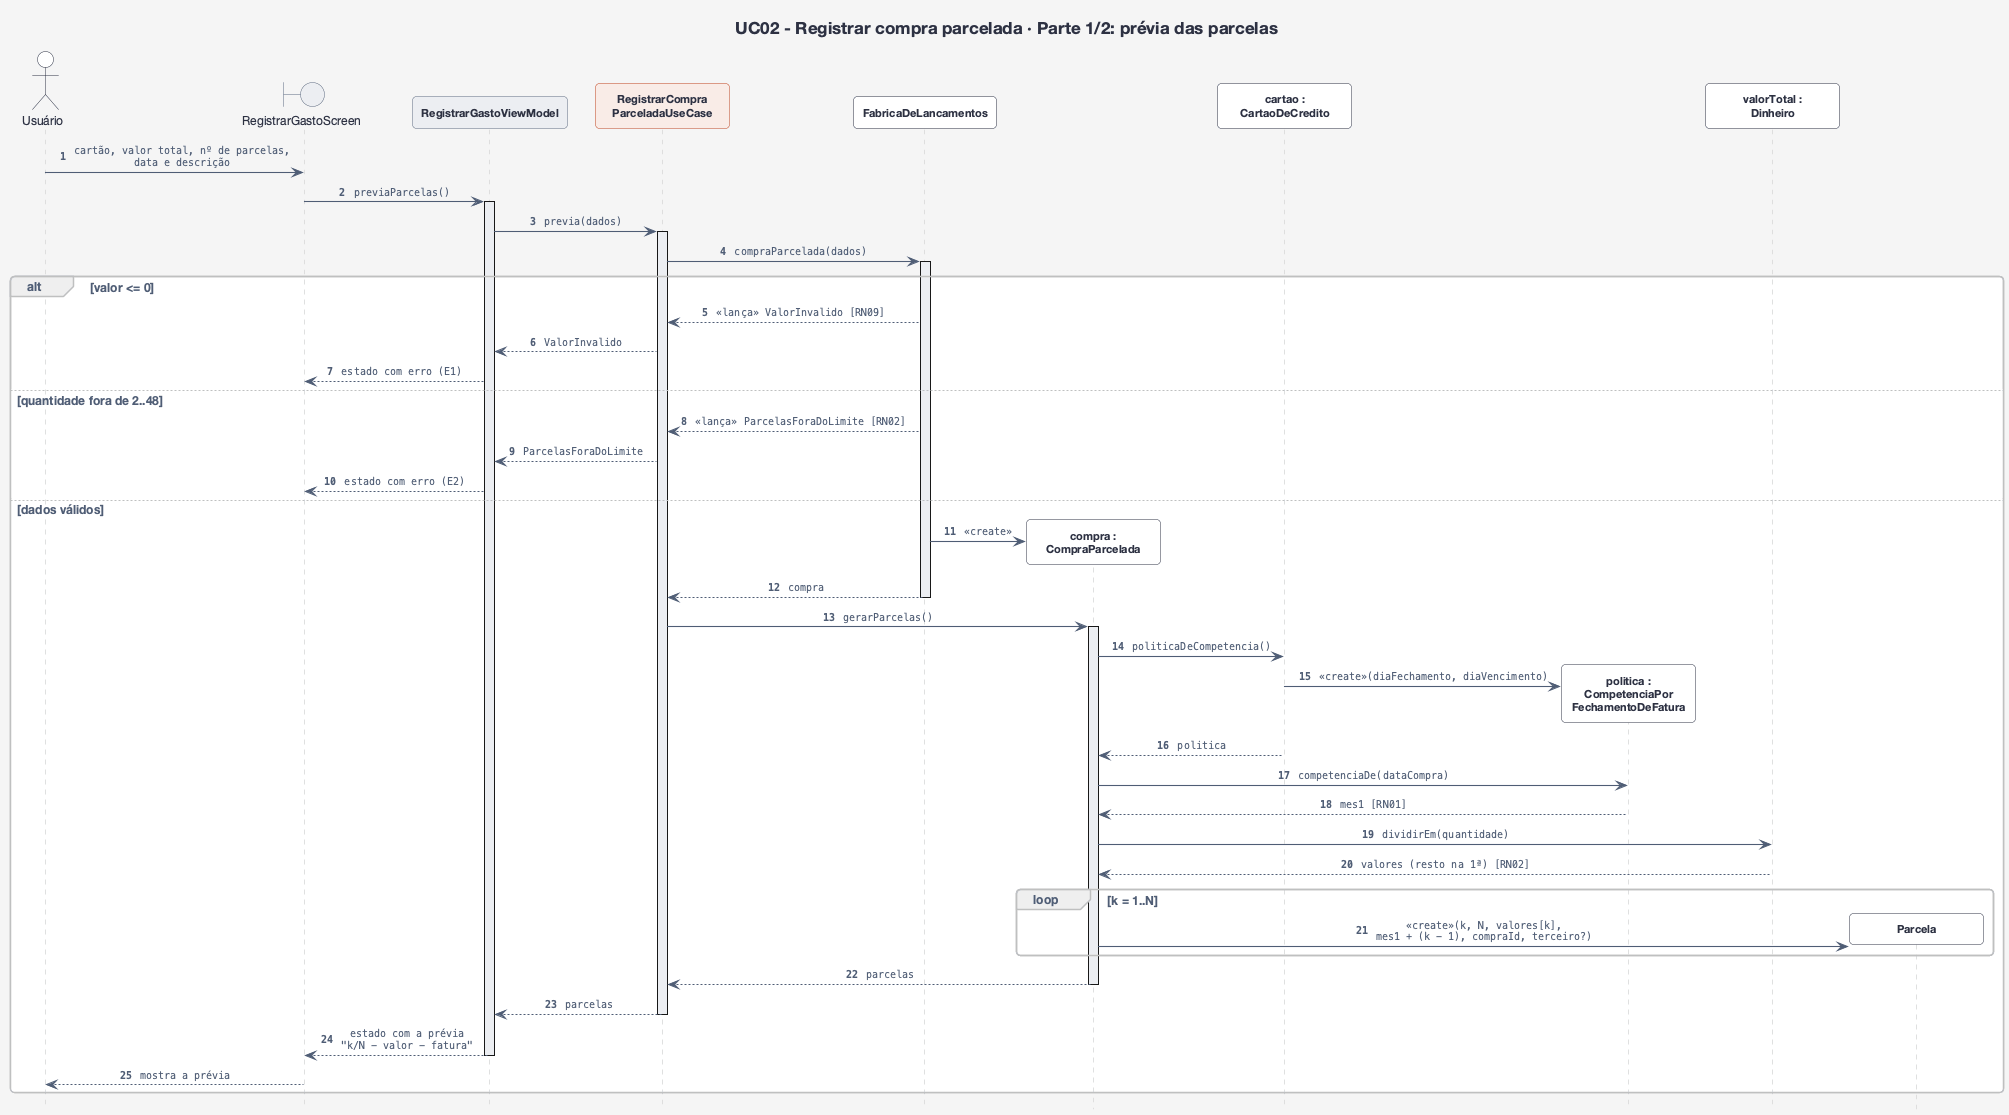

The diagram above was rendered by PlantUML. Its source (embedded in the PNG):
@startuml sequencia-uc02-1-previa
!include estilo.iuml
hide footbox
hide <<foco>> stereotype
autonumber "<b>0"
title UC02 - Registrar compra parcelada · Parte 1/2: prévia das parcelas

actor "Usuário" as U
boundary "RegistrarGastoScreen" as Tela
participant "RegistrarGastoViewModel" as VM <<viewmodel>>
participant "RegistrarCompra\nParceladaUseCase" as UC <<foco>>
participant "FabricaDeLancamentos" as Fab
participant "compra :\nCompraParcelada" as CP
participant "cartao :\nCartaoDeCredito" as Cartao
participant "politica :\nCompetenciaPor\nFechamentoDeFatura" as Pol
participant "valorTotal :\nDinheiro" as Din
participant "Parcela" as Par

U -> Tela : cartão, valor total, nº de parcelas,\ndata e descrição
Tela -> VM : previaParcelas()
activate VM
VM -> UC : previa(dados)
activate UC
UC -> Fab : compraParcelada(dados)
activate Fab
alt valor <= 0
  Fab --> UC : <<lança>> ValorInvalido [RN09]
  UC --> VM : ValorInvalido
  VM --> Tela : estado com erro (E1)
else quantidade fora de 2..48
  Fab --> UC : <<lança>> ParcelasForaDoLimite [RN02]
  UC --> VM : ParcelasForaDoLimite
  VM --> Tela : estado com erro (E2)
else dados válidos
  create CP
  Fab -> CP : <<create>>
  Fab --> UC : compra
  deactivate Fab
  UC -> CP : gerarParcelas()
  activate CP
  CP -> Cartao : politicaDeCompetencia()
  create Pol
  Cartao -> Pol : <<create>>(diaFechamento, diaVencimento)
  Cartao --> CP : politica
  CP -> Pol : competenciaDe(dataCompra)
  Pol --> CP : mes1 [RN01]
  CP -> Din : dividirEm(quantidade)
  Din --> CP : valores (resto na 1ª) [RN02]
  loop k = 1..N
    create Par
    CP -> Par : <<create>>(k, N, valores[k],\nmes1 + (k − 1), compraId, terceiro?)
  end
  CP --> UC : parcelas
  deactivate CP
  UC --> VM : parcelas
  deactivate UC
  VM --> Tela : estado com a prévia\n"k/N - valor - fatura"
  deactivate VM
  Tela --> U : mostra a prévia
end
@enduml